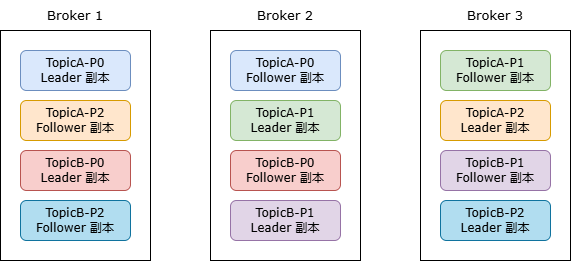

The diagram above was exported from draw.io. Its source (the exported page's mxGraphModel, read from the mxfile embedded in the PNG):
<mxGraphModel dx="934" dy="563" grid="1" gridSize="10" guides="1" tooltips="1" connect="1" arrows="1" fold="1" page="1" pageScale="1" pageWidth="827" pageHeight="1169" math="0" shadow="0">
  <root>
    <mxCell id="0" />
    <mxCell id="1" parent="0" />
    <mxCell id="_hrG-jQ4VP_JhAg1_hwq-17" parent="1" style="rounded=0;whiteSpace=wrap;html=1;fontFamily=Verdana;" value="" vertex="1">
      <mxGeometry height="230" width="150" x="560" y="170" as="geometry" />
    </mxCell>
    <mxCell id="_hrG-jQ4VP_JhAg1_hwq-16" parent="1" style="rounded=0;whiteSpace=wrap;html=1;fontFamily=Verdana;" value="" vertex="1">
      <mxGeometry height="230" width="150" x="350" y="170" as="geometry" />
    </mxCell>
    <mxCell id="_hrG-jQ4VP_JhAg1_hwq-14" parent="1" style="rounded=0;whiteSpace=wrap;html=1;fontFamily=Verdana;" value="" vertex="1">
      <mxGeometry height="230" width="150" x="140" y="170" as="geometry" />
    </mxCell>
    <mxCell id="_hrG-jQ4VP_JhAg1_hwq-1" parent="1" style="rounded=1;whiteSpace=wrap;html=1;roundedPerimeter=1;fillColor=#dae8fc;strokeColor=#6c8ebf;fontFamily=Verdana;" value="&lt;font&gt;TopicA-P0&lt;/font&gt;&lt;div&gt;&lt;font&gt;Leader 副本&lt;/font&gt;&lt;/div&gt;" vertex="1">
      <mxGeometry height="40" width="110" x="160" y="190" as="geometry" />
    </mxCell>
    <mxCell id="_hrG-jQ4VP_JhAg1_hwq-2" parent="1" style="rounded=1;whiteSpace=wrap;html=1;roundedPerimeter=1;fillColor=#dae8fc;strokeColor=#6c8ebf;fontFamily=Verdana;" value="&lt;font&gt;TopicA-P0&lt;/font&gt;&lt;div&gt;&lt;font&gt;Follower 副本&lt;/font&gt;&lt;/div&gt;" vertex="1">
      <mxGeometry height="40" width="110" x="370" y="190" as="geometry" />
    </mxCell>
    <mxCell id="_hrG-jQ4VP_JhAg1_hwq-3" parent="1" style="rounded=1;whiteSpace=wrap;html=1;roundedPerimeter=1;fillColor=#d5e8d4;strokeColor=#82b366;fontFamily=Verdana;" value="&lt;font&gt;TopicA-P1&lt;/font&gt;&lt;div&gt;&lt;font&gt;Follower 副本&lt;/font&gt;&lt;/div&gt;" vertex="1">
      <mxGeometry height="40" width="110" x="580" y="190" as="geometry" />
    </mxCell>
    <mxCell id="_hrG-jQ4VP_JhAg1_hwq-4" parent="1" style="rounded=1;whiteSpace=wrap;html=1;roundedPerimeter=1;fillColor=#d5e8d4;strokeColor=#82b366;fontFamily=Verdana;" value="&lt;font&gt;TopicA-P1&lt;/font&gt;&lt;div&gt;&lt;font&gt;Leader 副本&lt;/font&gt;&lt;/div&gt;" vertex="1">
      <mxGeometry height="40" width="110" x="370" y="240" as="geometry" />
    </mxCell>
    <mxCell id="_hrG-jQ4VP_JhAg1_hwq-5" parent="1" style="rounded=1;whiteSpace=wrap;html=1;roundedPerimeter=1;fillColor=#ffe6cc;strokeColor=#d79b00;fontFamily=Verdana;" value="&lt;font&gt;TopicA-P2&lt;/font&gt;&lt;div&gt;&lt;font&gt;Leader 副本&lt;/font&gt;&lt;/div&gt;" vertex="1">
      <mxGeometry height="40" width="110" x="580" y="240" as="geometry" />
    </mxCell>
    <mxCell id="_hrG-jQ4VP_JhAg1_hwq-6" parent="1" style="rounded=1;whiteSpace=wrap;html=1;roundedPerimeter=1;fillColor=#ffe6cc;strokeColor=#d79b00;fontFamily=Verdana;" value="&lt;font&gt;TopicA-P2&lt;/font&gt;&lt;div&gt;&lt;font&gt;Follower 副本&lt;/font&gt;&lt;/div&gt;" vertex="1">
      <mxGeometry height="40" width="110" x="160" y="240" as="geometry" />
    </mxCell>
    <mxCell id="_hrG-jQ4VP_JhAg1_hwq-8" parent="1" style="rounded=1;whiteSpace=wrap;html=1;roundedPerimeter=1;fillColor=#f8cecc;strokeColor=#b85450;fontFamily=Verdana;" value="&lt;div&gt;TopicB-P0&lt;/div&gt;&lt;div&gt;Leader 副本&lt;/div&gt;" vertex="1">
      <mxGeometry height="40" width="110" x="160" y="290" as="geometry" />
    </mxCell>
    <mxCell id="_hrG-jQ4VP_JhAg1_hwq-9" parent="1" style="rounded=1;whiteSpace=wrap;html=1;roundedPerimeter=1;fillColor=#f8cecc;strokeColor=#b85450;fontFamily=Verdana;" value="&lt;div&gt;TopicB-P0&lt;/div&gt;&lt;div&gt;Follower 副本&lt;/div&gt;" vertex="1">
      <mxGeometry height="40" width="110" x="370" y="290" as="geometry" />
    </mxCell>
    <mxCell id="_hrG-jQ4VP_JhAg1_hwq-10" parent="1" style="rounded=1;whiteSpace=wrap;html=1;roundedPerimeter=1;fillColor=#e1d5e7;strokeColor=#9673a6;fontFamily=Verdana;" value="&lt;div&gt;TopicB-P1&lt;/div&gt;&lt;div&gt;Follower 副本&lt;/div&gt;" vertex="1">
      <mxGeometry height="40" width="110" x="580" y="290" as="geometry" />
    </mxCell>
    <mxCell id="_hrG-jQ4VP_JhAg1_hwq-11" parent="1" style="rounded=1;whiteSpace=wrap;html=1;roundedPerimeter=1;fillColor=#e1d5e7;strokeColor=#9673a6;fontFamily=Verdana;" value="&lt;div&gt;TopicB-P1&lt;/div&gt;&lt;div&gt;Leader 副本&lt;/div&gt;" vertex="1">
      <mxGeometry height="40" width="110" x="370" y="340" as="geometry" />
    </mxCell>
    <mxCell id="_hrG-jQ4VP_JhAg1_hwq-12" parent="1" style="rounded=1;whiteSpace=wrap;html=1;roundedPerimeter=1;fillColor=#b1ddf0;strokeColor=#10739e;fontFamily=Verdana;" value="TopicB-P2&lt;div&gt;Leader 副本&lt;/div&gt;" vertex="1">
      <mxGeometry height="40" width="110" x="580" y="340" as="geometry" />
    </mxCell>
    <mxCell id="_hrG-jQ4VP_JhAg1_hwq-13" parent="1" style="rounded=1;whiteSpace=wrap;html=1;roundedPerimeter=1;fillColor=#b1ddf0;strokeColor=#10739e;fontFamily=Verdana;" value="TopicB-P2&lt;div&gt;Follower 副本&lt;/div&gt;" vertex="1">
      <mxGeometry height="40" width="110" x="160" y="340" as="geometry" />
    </mxCell>
    <mxCell id="_hrG-jQ4VP_JhAg1_hwq-15" parent="1" style="text;html=1;whiteSpace=wrap;strokeColor=none;fillColor=none;align=center;verticalAlign=middle;rounded=0;fontFamily=Verdana;" value="&lt;font style=&quot;font-size: 13px;&quot;&gt;Broker 1&lt;/font&gt;" vertex="1">
      <mxGeometry height="30" width="60" x="185" y="140" as="geometry" />
    </mxCell>
    <mxCell id="_hrG-jQ4VP_JhAg1_hwq-18" parent="1" style="text;html=1;whiteSpace=wrap;strokeColor=none;fillColor=none;align=center;verticalAlign=middle;rounded=0;fontFamily=Verdana;" value="&lt;font style=&quot;font-size: 13px;&quot;&gt;Broker 2&lt;/font&gt;" vertex="1">
      <mxGeometry height="30" width="60" x="395" y="140" as="geometry" />
    </mxCell>
    <mxCell id="_hrG-jQ4VP_JhAg1_hwq-19" parent="1" style="text;html=1;whiteSpace=wrap;strokeColor=none;fillColor=none;align=center;verticalAlign=middle;rounded=0;fontFamily=Verdana;" value="&lt;font style=&quot;font-size: 13px;&quot;&gt;Broker 3&lt;/font&gt;" vertex="1">
      <mxGeometry height="30" width="60" x="605" y="140" as="geometry" />
    </mxCell>
  </root>
</mxGraphModel>